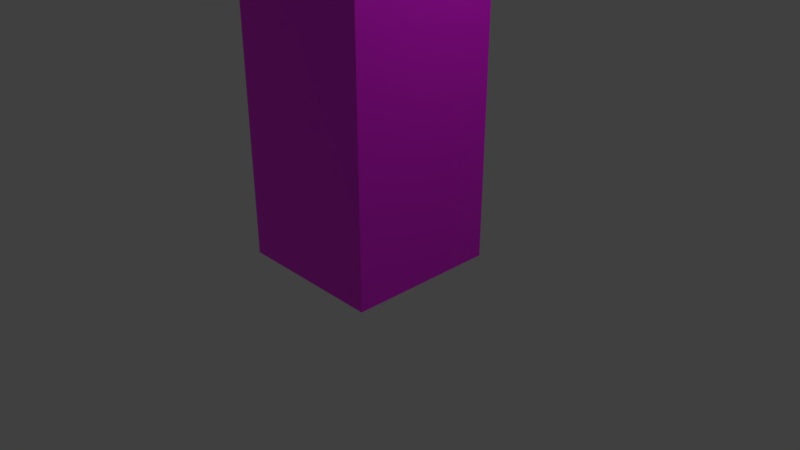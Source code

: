 # Source: house3.blend  (saved by Blender 2.79.0; exported with 4.5.12 LTS)
import bpy
from mathutils import Matrix  # noqa: F401  (used for matrix-valued properties, if any)

bpy.ops.wm.read_factory_settings(use_empty=True)
scene = bpy.context.scene
scene.name = 'Scene'

# ---- collections
col_collection_1 = bpy.data.collections.new('Collection 1'); scene.collection.children.link(col_collection_1)

# ---- images (referenced by path relative to the original .blend; pixels are not part of the script)
import os
ASSET_DIR = os.environ.get("B2B_ASSET_DIR", "")  # directory of the original .blend (textures are referenced by path, not embedded)
HERE = os.path.dirname(os.path.abspath(__file__))  # packed textures are extracted next to this script under _unpacked/

def load_image(name, relpath, width, height, colorspace="sRGB"):
    """Load a texture the original file referenced (path relative to the .blend, or extracted next to this script)."""
    p = next((c for c in (os.path.join(HERE, relpath), os.path.join(ASSET_DIR, relpath)) if relpath and os.path.exists(c)), "")
    if p:
        img = bpy.data.images.load(p, check_existing=True)
        img.name = name
    else:  # same state as the original file: an image datablock whose file is absent (Cycles renders it pink)
        img = bpy.data.images.new(name, width, height)
        img.source = "FILE"
        img.filepath = "//" + (relpath or name)
    img.colorspace_settings.name = colorspace
    return img
img_house3_png = load_image('house3.png', 'house3.png', 1024, 1024, 'sRGB')

# ---- materials (node trees are filled in below, after node groups)
mat_material = bpy.data.materials.new('Material')
mat_material.alpha_threshold = 0.0
mat_material.roughness = 0.5
mat_material.line_color = (0.0, 0.0, 0.0, 1.0)

# ---- material node trees
mat_material.use_nodes = True; mat_material.node_tree.nodes.clear()
_N = mat_material.node_tree.nodes; _L = mat_material.node_tree.links
n0 = _N.new('ShaderNodeOutputMaterial'); n0.name = 'Material Output'; n0.location = (300, 300)
n1 = _N.new('ShaderNodeTexImage'); n1.name = 'Image Texture'; n1.location = (-177, 311)
n1.width = 140
n1.image = img_house3_png
n2 = _N.new('ShaderNodeBsdfPrincipled'); n2.name = 'Principled BSDF'; n2.location = (75, 310)
n2.width = 150
n2.subsurface_method = 'BURLEY'
n2.inputs[3].default_value = 1.45
n2.inputs[9].default_value = (1.0, 1.0, 1.0)
_L.new(n1.outputs[0], n2.inputs[0])
_L.new(n2.outputs[0], n0.inputs[0])
n0.is_active_output = True

# ---- world
world_world = bpy.data.worlds.new('World'); scene.world = world_world
world_world.color = (0.05088, 0.05088, 0.05088)
world_world.use_sun_shadow = False
world_world.sun_shadow_jitter_overblur = 0.0
world_world.cycles.sampling_method = 'MANUAL'

# ---- cameras
cam_camera = bpy.data.cameras.new('Camera')
cam_camera.clip_end = 100.0
cam_camera.lens = 35.0
cam_camera.sensor_width = 32.0
cam_camera.sensor_height = 18.0
cam_camera.ortho_scale = 7.314
cam_camera.dof.focus_distance = 0.0

# ---- lights
light_lamp = bpy.data.lights.new('Lamp', 'POINT')
light_lamp.transmission_factor = 0.0
light_lamp.cutoff_distance = 30.0
light_lamp.energy = 100.0
light_lamp.shadow_buffer_clip_start = 1.001
light_lamp.shadow_soft_size = 0.1
light_lamp.shadow_maximum_resolution = 0.006
light_lamp.use_absolute_resolution = True

# ---- meshes
me_cube_002 = bpy.data.meshes.new('Cube.002')
me_cube_002.from_pydata([(-1.0, -1.0, -1.0), (0.0, 0.0, 1.0), (-1.0, 1.0, -1.0), (1.0, -1.0, -1.0), (1.0, 1.0, -1.0), (-0.8571, -0.8571, -13.0), (-0.8571, -0.8571, -1.0), (-0.8571, 0.8571, -13.0), (-0.8571, 0.8571, -1.0), (0.8571, -0.8571, -13.0), (0.8571, -0.8571, -1.0), (0.8571, 0.8571, -13.0), (0.8571, 0.8571, -1.0), (0.2857, 0.2857, -25.0), (0.2857, -0.2857, -25.0), (-0.2857, -0.2857, -25.0), (-0.2857, 0.2857, -25.0), (0.2857, 0.2857, -13.0), (0.2857, -0.2857, -13.0), (-0.2857, -0.2857, -13.0), (-0.2857, 0.2857, -13.0)], [], [(0, 1, 2), (2, 1, 4), (4, 1, 3), (3, 1, 0), (2, 4, 3, 0), (5, 6, 8, 7), (7, 8, 12, 11), (11, 12, 10, 9), (9, 10, 6, 5), (7, 11, 9, 5), (12, 8, 6, 10), (13, 14, 15, 16), (17, 20, 19, 18), (13, 17, 18, 14), (14, 18, 19, 15), (15, 19, 20, 16), (17, 13, 16, 20)])
_uv = me_cube_002.uv_layers.new(name='UVMap')
_uv.uv.foreach_set('vector', [0.01986, 0.9103, 0.1847, 0.8345, 0.3495, 0.9103, 0.01986, 0.986, 0.1847, 0.9103, 0.3495, 0.986, 0.3495, 0.9933, 0.5144, 0.9175, 0.6792, 0.9933, 0.3495, 0.8899, 0.6505, 0.8345, 0.6505, 0.9175, 0.9801, 0.9023, 0.6505, 0.9023, 0.6505, 0.8345, 0.9801, 0.8345, 0.9902, 0.4806, 0.6527, 0.4806, 0.6527, 0.1431, 0.9902, 0.1431, 0.6527, 0.8181, 0.3152, 0.8181, 0.3152, 0.4806, 0.6527, 0.4806, 0.6527, 0.4806, 0.3152, 0.4806, 0.3152, 0.1431, 0.6527, 0.1431, 0.6527, 0.8181, 0.6527, 0.4806, 0.9902, 0.4806, 0.9902, 0.8181, 0.1253, 0.4678, 0.06245, 0.4678, 0.06245, 0.405, 0.1253, 0.405, 0.1075, 0.5468, 0.1075, 0.5773, 0.07698, 0.5773, 0.07698, 0.5468, 0.4002, 0.03231, 0.4533, 0.03231, 0.4533, 0.08533, 0.4002, 0.08532, 0.4533, 0.03231, 0.5063, 0.03231, 0.5063, 0.08532, 0.4533, 0.08533, 0.8805, 0.1206, 0.8805, 0.009017, 0.9921, 0.009017, 0.9921, 0.1206, 0.02044, 0.2831, 0.02044, 0.02016, 0.2834, 0.02016, 0.2834, 0.2831, 0.6573, 0.1206, 0.6573, 0.009017, 0.7689, 0.009017, 0.7689, 0.1206, 0.8805, 0.009017, 0.8805, 0.1206, 0.7689, 0.1206, 0.7689, 0.009017])
me_cube_002.materials.append(mat_material)
me_cube_002.use_remesh_preserve_volume = False
me_cube_002.use_remesh_preserve_attributes = False
me_cube_002.use_mirror_vertex_groups = False
me_cube_002.update()

# ---- objects
ob_cube_002 = bpy.data.objects.new('Cube.002', me_cube_002)
ob_lamp = bpy.data.objects.new('Lamp', light_lamp)
ob_camera = bpy.data.objects.new('Camera', cam_camera)

# ---- transforms, parenting, visibility, modifiers, constraints
ob_cube_002.location = (0.0, 0.0, 12.5)
ob_cube_002.scale = (3.5, 3.5, 0.5)
ob_cube_002.lineart.crease_threshold = 0.0
ob_lamp.location = (4.076, 1.005, 5.904)
ob_lamp.rotation_euler = (0.6503, 0.05522, 1.866)
ob_lamp.lock_rotations_4d = False
ob_lamp.empty_display_type = 'ARROWS'
ob_lamp.color = (0.0, 0.0, 0.0, 0.0)
ob_lamp.lineart.crease_threshold = 0.0
ob_camera.location = (7.481, -6.508, 5.344)
ob_camera.rotation_euler = (1.109, 0.0, 0.8149)
ob_camera.lock_rotations_4d = False
ob_camera.empty_display_type = 'ARROWS'
ob_camera.color = (0.0, 0.0, 0.0, 0.0)
ob_camera.display_type = 'WIRE'
ob_camera.lineart.crease_threshold = 0.0

# ---- collection membership
col_collection_1.objects.link(ob_cube_002)
col_collection_1.objects.link(ob_lamp)
col_collection_1.objects.link(ob_camera)

# ---- scene / render settings (as saved in the file)
scene.camera = ob_camera
scene.frame_start = 1; scene.frame_end = 250; scene.frame_set(1)
scene.render.engine = 'CYCLES'
scene.render.resolution_percentage = 50
scene.render.dither_intensity = 0.0
scene.cycles.use_denoising = False
scene.cycles.samples = 128
scene.cycles.sampling_pattern = 'TABULATED_SOBOL'
scene.cycles.use_adaptive_sampling = False
scene.cycles.use_light_tree = False
scene.cycles.blur_glossy = 0.0
scene.cycles.sample_clamp_indirect = 0.0
scene.view_settings.view_transform = 'Standard'
bpy.context.view_layer.update()
